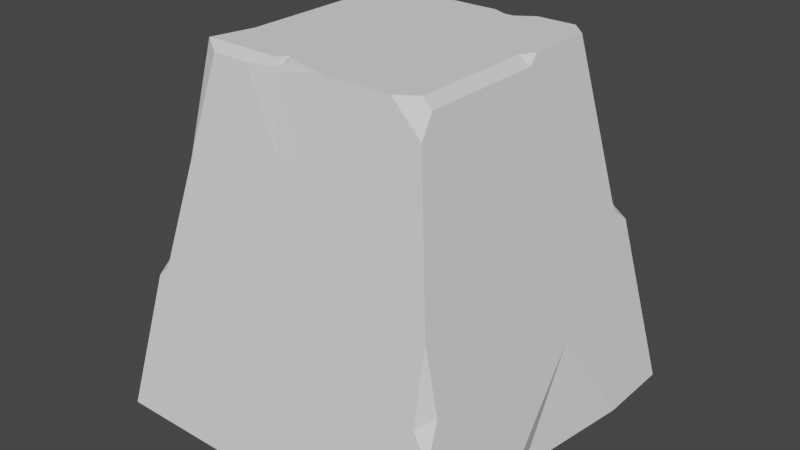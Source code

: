 # Source: broken_rock_1.blend  (saved by Blender 2.80.75; exported with 4.5.12 LTS)
import bpy
from mathutils import Matrix  # noqa: F401  (used for matrix-valued properties, if any)

bpy.ops.wm.read_factory_settings(use_empty=True)
scene = bpy.context.scene
scene.name = 'Scene'

# ---- collections
col_collection = bpy.data.collections.new('Collection'); scene.collection.children.link(col_collection)

# ---- world
world_world = bpy.data.worlds.new('World'); scene.world = world_world
world_world.use_nodes = True; world_world.node_tree.nodes.clear()
_N = world_world.node_tree.nodes; _L = world_world.node_tree.links
n0 = _N.new('ShaderNodeOutputWorld'); n0.name = 'World Output'; n0.location = (300, 300)
n1 = _N.new('ShaderNodeBackground'); n1.name = 'Background'; n1.location = (10, 300)
n1.inputs[0].default_value = (0.05088, 0.05088, 0.05088, 1.0)
_L.new(n1.outputs[0], n0.inputs[0])
n0.is_active_output = True
world_world.color = (0.05088, 0.05088, 0.05088)
world_world.use_sun_shadow = False
world_world.sun_shadow_jitter_overblur = 0.0

# ---- meshes
me_cube_001 = bpy.data.meshes.new('Cube.001')
me_cube_001.from_pydata([(-1.0, -1.0, -1.0), (1.0, 1.0, -1.0), (-0.7763, 0.7763, 0.2551), (-0.05779, 1.0, -1.0), (-1.0, -0.3534, -1.0), (0.08355, -0.2773, -1.0), (-0.6436, -0.601, 1.0), (0.8153, -0.8153, 0.03648), (0.8028, 0.0149, 0.1067), (0.84, 0.011, -0.1023), (0.6436, 0.5526, 1.0), (0.5526, 0.6436, 1.0), (0.8107, 0.7198, 0.06205), (0.8249, 0.8249, -0.01725), (-0.106, 0.7656, 0.2352), (-0.1691, 0.7723, 0.1974), (0.7083, 0.7992, 0.1266), (0.7495, 0.7767, 0.07403), (0.1972, 0.6508, 0.9545), (-0.1387, -0.1875, 1.0), (-0.2774, -0.2428, 1.0), (-0.2022, -0.2647, 1.0), (0.1281, 0.5777, 1.0), (0.1972, 0.6508, 0.9545), (0.1972, 0.6508, 0.9545), (0.2394, 0.5777, 1.0), (0.3379, 0.6436, 1.0), (-0.1525, -0.6344, 0.972), (-0.1682, -0.5507, 1.0), (-0.1957, -0.601, 1.0), (-0.7763, 0.7763, 0.2551), (-0.8474, -0.1671, -0.1438), (-0.8337, -0.1675, -0.06708), (-0.7697, -0.207, 0.2925), (-0.7939, -0.05947, 0.1565), (-0.8418, -0.1948, -0.1125), (-0.8621, -0.8621, -0.2259), (-0.8054, -0.8525, -0.1721), (-0.8373, -0.3176, -0.0868), (-0.8232, -0.3875, -0.007717), (-0.6436, -0.601, 1.0), (-0.5571, -0.6511, 0.9581), (-0.8395, -0.7455, -0.09918), (-0.8385, -0.7485, -0.1012), (-0.8054, -0.8525, -0.1721), (-0.7786, -0.8307, -0.04988), (-0.8621, -0.8621, -0.2259), (-0.84, -0.7487, -0.1024), (0.8504, -0.6793, -0.1607), (0.4722, -0.8382, -0.09214), (0.8153, -0.8153, 0.03648), (0.8153, -0.8153, 0.03648), (0.8301, -0.758, -0.04661), (0.8153, -0.8153, 0.03648), (0.8786, -0.8064, -0.3185), (0.8149, -0.887, -0.3661), (0.9113, -0.9113, -0.5022), (0.5955, 0.1054, 1.0), (0.652, 0.1188, 0.9526), (0.6436, 0.1727, 1.0), (0.652, -0.5818, 0.9526), (0.6709, -0.6709, 0.8466), (0.4878, -0.6436, 1.0), (0.5955, -0.5734, 1.0), (-0.6493, 0.6493, 0.9679), (0.1673, 0.6487, 0.9678), (0.1113, 0.611, 1.0), (-0.5869, -0.3663, 1.0), (-0.6493, 0.6493, 0.9679), (-0.5869, 0.611, 1.0), (-0.5869, -0.3663, 1.0), (-0.5869, -0.3663, 1.0), (-0.6436, -0.601, 1.0), (-0.6139, -0.3541, 0.9301), (-0.7268, -0.2689, 0.5332), (-0.6782, -0.4003, 0.8059), (-0.6525, -0.1142, 0.9502), (-0.6038, -0.3332, 0.9865), (-0.1476, -0.6511, 0.9581), (-0.1525, -0.6344, 0.972), (-0.1234, -0.6104, 0.9921), (-0.1342, -0.5811, 1.0), (0.1302, -0.6436, 1.0), (0.02496, -0.6451, 0.9916), (-0.1049, -0.8447, -0.1283), (0.01858, -0.8746, -0.2965), (-0.3523, -0.6511, 0.9581), (-0.1525, -0.6344, 0.972), (0.4219, -0.8388, -0.0953), (0.1756, -0.8415, -0.1107), (0.2031, -0.8519, -0.169), (-0.1524, -0.6345, 0.9719), (-0.1125, -0.7195, 0.5741), (-0.1524, -0.6345, 0.9719), (-0.3522, -0.6511, 0.9581), (-0.1524, -0.6345, 0.9719), (0.05995, -0.7195, 0.5741), (-0.1476, -0.6511, 0.9581), (-1.0, 0.8227, -1.0), (-0.8227, 1.0, -1.0), (-0.811, 0.6336, 0.06081), (-0.8441, 0.6668, -0.1254), (-0.7337, 0.7735, -0.1171), (-0.6644, 0.8405, -0.112), (-0.7681, 0.7781, 0.2449), (-0.7888, 0.7084, 0.1561), (0.84, 0.011, -0.1023), (0.8164, 0.3475, 0.03053), (0.8073, -0.2265, -1.0), (0.8967, -0.1256, -1.0), (0.8967, -0.3149, -1.0), (0.9819, -0.3685, -0.8983), (1.0, -0.5203, -1.0), (0.9935, -0.9935, -0.9637), (1.0, -0.9632, -1.0), (-0.2672, -0.9632, -1.0), (-0.2703, -0.9935, -0.9637), (-0.3229, -1.0, -1.0), (0.8967, -0.1256, -1.0), (0.8985, 0.1881, -0.4303), (0.9819, -0.3685, -0.8983), (1.0, 0.5697, -1.0), (0.8967, -0.1256, -1.0), (-0.1174, 0.7773, 0.1692), (-0.12, 0.7858, 0.1233), (-0.1371, 0.7783, 0.1634), (0.7653, 0.8024, 0.04482), (0.6759, 0.8166, 0.0183), (0.7653, 0.8024, 0.04482), (0.8248, 0.8249, -0.01722), (0.7653, 0.8024, 0.04482), (0.6286, 0.807, 0.07096), (0.7103, 0.7998, 0.1236)], [], [(99, 103, 104, 30, 2, 15, 125, 124, 3), (10, 11, 26, 25, 19, 57, 59), (117, 116, 85, 84, 37, 36, 0), (4, 31, 100, 101, 98), (38, 39, 33, 32, 35), (38, 36, 46, 47, 42, 39), (30, 34, 33, 74, 76, 68, 64, 2), (115, 5, 108, 110, 112, 114), (44, 46, 36, 37), (20, 22, 66, 69, 67), (59, 58, 8, 9, 106, 107, 12, 10), (45, 44, 37, 84, 86, 41), (10, 12, 17, 16, 11), (0, 36, 38, 35, 31, 4), (129, 128, 126, 17, 12, 13), (126, 130, 132, 16, 17), (14, 123, 125, 15), (16, 14, 18, 24, 26, 11), (22, 20, 19, 25), (19, 20, 21), (22, 23, 65, 66), (23, 24, 18), (24, 25, 26), (22, 25, 24, 23), (29, 28, 21, 20, 67, 71, 72, 6), (27, 28, 29), (27, 87, 91, 95, 97, 78, 79), (65, 23, 18, 14, 15, 2, 64), (98, 99, 3, 5, 4), (32, 33, 34), (32, 31, 35), (112, 111, 106, 9, 48, 54, 56, 113, 114), (40, 42, 43, 45, 41), (27, 29, 6, 40, 41, 86, 87), (43, 44, 45), (46, 44, 43, 47), (43, 42, 47), (49, 55, 51, 50), (51, 53, 7, 50), (8, 7, 53, 52, 48, 9), (51, 52, 53), (54, 55, 56), (51, 55, 54, 52), (52, 54, 48), (57, 58, 59), (7, 8, 58, 60, 61), (62, 61, 60, 63), (57, 63, 60, 58), (68, 69, 66, 65, 64), (67, 69, 68, 76, 77, 70), (67, 70, 71), (73, 75, 72, 71, 70), (72, 75, 74, 33, 39, 42, 40, 6), (73, 74, 75), (76, 74, 73, 77), (73, 70, 77), (80, 81, 28, 27, 79), (57, 19, 21, 28, 81, 82, 62, 63), (82, 81, 80, 83), (78, 83, 80, 79), (86, 94, 93, 91, 87), (82, 83, 78, 97, 96, 88, 49, 50, 7, 61, 62), (4, 5, 115, 117, 0), (88, 89, 90), (88, 96, 92, 89), (89, 92, 94, 86, 84), (90, 89, 84, 85), (92, 93, 94), (95, 96, 97), (92, 96, 95, 93), (93, 95, 91), (32, 34, 30, 104, 105, 100, 31), (98, 101, 102, 103, 99), (132, 131, 123, 14, 16), (104, 103, 102, 105), (100, 105, 102, 101), (1, 13, 12, 107, 119, 121), (5, 3, 1, 121, 122, 109, 108), (118, 120, 111, 110, 109), (110, 111, 112), (106, 111, 120, 119, 107), (109, 110, 108), (115, 116, 117), (115, 114, 113, 116), (113, 56, 55, 49, 88, 90, 85, 116), (118, 119, 120), (121, 119, 118, 122), (118, 109, 122), (123, 124, 125), (127, 124, 123, 131), (3, 124, 127, 129, 13, 1), (127, 128, 129), (130, 131, 132), (127, 131, 130, 128), (128, 130, 126)])
_uv = me_cube_001.uv_layers.new(name='UVMap')
_uv.uv.foreach_set('vector', [0.375, 0.2722, 0.4857, 0.2755, 0.5306, 0.2515, 0.5319, 0.25, 0.5319, 0.25, 0.523, 0.3457, 0.5188, 0.3509, 0.5138, 0.3537, 0.375, 0.3678, 0.625, 0.5177, 0.6427, 0.5, 0.6844, 0.5, 0.7035, 0.5128, 0.7769, 0.6614, 0.6343, 0.6045, 0.625, 0.5915, 0.375, 0.9154, 0.3795, 0.9086, 0.4629, 0.8698, 0.484, 0.8891, 0.4785, 0.993, 0.4718, 1.0, 0.375, 1.0, 0.375, 0.08083, 0.482, 0.1057, 0.5076, 0.2248, 0.4843, 0.2253, 0.375, 0.2278, 0.4892, 0.08151, 0.499, 0.07032, 0.5366, 0.09278, 0.4916, 0.1031, 0.4859, 0.0997, 0.4892, 0.08225, 0.4718, 0.0, 0.4718, 0.0, 0.4872, 0.01475, 0.4876, 0.01517, 0.499, 0.07032, 0.5319, 0.25, 0.5196, 0.119, 0.5366, 0.09278, 0.5667, 0.07804, 0.6188, 0.103, 0.621, 0.25, 0.621, 0.25, 0.5319, 0.25, 0.2166, 0.7454, 0.2604, 0.6597, 0.3509, 0.6533, 0.3621, 0.6644, 0.375, 0.69, 0.375, 0.7454, 0.4785, 0.993, 0.4781, 1.0, 0.4781, 1.0, 0.4785, 0.993, 0.8039, 0.6722, 0.7251, 0.5128, 0.7284, 0.5063, 0.864, 0.5063, 0.864, 0.6961, 0.625, 0.5915, 0.6191, 0.6018, 0.5133, 0.6205, 0.4872, 0.6234, 0.4872, 0.6234, 0.5038, 0.5703, 0.5078, 0.5136, 0.625, 0.5177, 0.4938, 0.9918, 0.4785, 0.993, 0.4785, 0.993, 0.484, 0.8891, 0.6198, 0.9429, 0.6198, 0.982, 0.625, 0.5177, 0.5078, 0.5136, 0.5093, 0.4953, 0.5158, 0.4852, 0.625, 0.4823, 0.375, 0.0, 0.4718, 0.0, 0.4892, 0.08225, 0.4859, 0.1013, 0.482, 0.1057, 0.375, 0.08083, 0.4978, 0.5, 0.5058, 0.4922, 0.5058, 0.4922, 0.5099, 0.4906, 0.5097, 0.5005, 0.4978, 0.5, 0.5051, 0.4912, 0.5051, 0.4912, 0.5101, 0.4835, 0.5103, 0.4832, 0.508, 0.4878, 0.5277, 0.3562, 0.5195, 0.3533, 0.5188, 0.3502, 0.523, 0.3457, 0.5158, 0.4852, 0.5277, 0.3562, 0.6192, 0.4134, 0.6192, 0.4134, 0.625, 0.4406, 0.625, 0.4823, 0.7251, 0.5128, 0.8039, 0.6722, 0.7769, 0.6614, 0.7035, 0.5128, 0.7769, 0.6614, 0.8039, 0.6722, 0.7893, 0.6764, 0.7251, 0.5128, 0.7117, 0.5, 0.7145, 0.5015, 0.7232, 0.5089, 0.6192, 0.4134, 0.6192, 0.4134, 0.6192, 0.4134, 0.6192, 0.4134, 0.625, 0.4139, 0.625, 0.417, 0.7251, 0.5128, 0.7035, 0.5128, 0.7117, 0.5, 0.7117, 0.5, 0.788, 0.7417, 0.7827, 0.732, 0.7893, 0.6764, 0.8039, 0.6722, 0.864, 0.6961, 0.864, 0.6961, 0.875, 0.7417, 0.875, 0.7417, 0.7796, 0.7472, 0.7857, 0.7359, 0.788, 0.7417, 0.7796, 0.7472, 0.7796, 0.7473, 0.7796, 0.7473, 0.7796, 0.7473, 0.7787, 0.75, 0.7787, 0.75, 0.7796, 0.7472, 0.6209, 0.4076, 0.6192, 0.4134, 0.6192, 0.4134, 0.5277, 0.3562, 0.523, 0.3457, 0.5319, 0.25, 0.621, 0.25, 0.125, 0.5222, 0.1472, 0.5, 0.2428, 0.5, 0.2604, 0.6597, 0.125, 0.6692, 0.4916, 0.1031, 0.5366, 0.09608, 0.5196, 0.119, 0.4916, 0.1031, 0.482, 0.1035, 0.4859, 0.0997, 0.375, 0.69, 0.3877, 0.6707, 0.4872, 0.6208, 0.4872, 0.6208, 0.4799, 0.724, 0.4602, 0.739, 0.4372, 0.75, 0.3795, 0.75, 0.375, 0.7454, 0.625, 0.008274, 0.4876, 0.01517, 0.4875, 0.01475, 0.4991, 0.0, 0.6198, 0.0, 0.7808, 0.7472, 0.788, 0.7417, 0.875, 0.7417, 0.875, 0.7417, 0.8574, 0.75, 0.8189, 0.75, 0.7808, 0.7473, 0.4875, 0.01475, 0.4845, 0.0, 0.4991, 0.0, 0.4781, 1.0, 0.4785, 0.993, 0.4785, 0.993, 0.4785, 0.993, 0.4893, 0.9998, 0.4896, 1.0, 0.4893, 0.9998, 0.4885, 0.8036, 0.4542, 0.7606, 0.5046, 0.7483, 0.5046, 0.7483, 0.5046, 0.7483, 0.5046, 0.7483, 0.5046, 0.7483, 0.5046, 0.7483, 0.5133, 0.6205, 0.5046, 0.75, 0.5046, 0.75, 0.4942, 0.739, 0.4799, 0.724, 0.4872, 0.6208, 0.5046, 0.7483, 0.4957, 0.7482, 0.5046, 0.75, 0.4602, 0.7403, 0.4558, 0.7518, 0.4372, 0.75, 0.5046, 0.7483, 0.4542, 0.7606, 0.4602, 0.7403, 0.4942, 0.738, 0.4942, 0.738, 0.4602, 0.7403, 0.4799, 0.724, 0.6343, 0.6045, 0.6234, 0.6019, 0.625, 0.5915, 0.5046, 0.75, 0.5133, 0.6205, 0.6191, 0.6018, 0.6191, 0.7365, 0.6058, 0.75, 0.625, 0.7803, 0.6058, 0.75, 0.6197, 0.751, 0.625, 0.7593, 0.6343, 0.6045, 0.6343, 0.7364, 0.6191, 0.7365, 0.6191, 0.6018, 0.875, 0.5, 0.864, 0.5063, 0.7284, 0.5063, 0.7316, 0.5, 0.875, 0.5, 0.864, 0.6961, 0.864, 0.5063, 0.875, 0.5063, 0.875, 0.6491, 0.8668, 0.69, 0.864, 0.6961, 0.864, 0.6961, 0.864, 0.6961, 0.864, 0.6961, 0.6131, 0.05214, 0.6007, 0.04944, 0.625, 0.008274, 0.6207, 0.04731, 0.6207, 0.04731, 0.625, 0.008274, 0.6007, 0.04944, 0.5667, 0.07804, 0.5366, 0.09278, 0.499, 0.07032, 0.4876, 0.01517, 0.625, 0.008274, 0.625, 0.008274, 0.6131, 0.05214, 0.5909, 0.06618, 0.6007, 0.04944, 0.6188, 0.103, 0.5667, 0.07804, 0.6127, 0.07661, 0.6184, 0.07936, 0.6131, 0.05214, 0.6207, 0.04731, 0.6191, 0.0492, 0.774, 0.7433, 0.7761, 0.7379, 0.7827, 0.732, 0.7796, 0.7472, 0.7796, 0.7472, 0.6343, 0.6045, 0.7769, 0.6614, 0.7893, 0.6764, 0.7827, 0.732, 0.7761, 0.7379, 0.7247, 0.75, 0.6553, 0.75, 0.6343, 0.7364, 0.7247, 0.75, 0.7761, 0.7379, 0.7717, 0.7417, 0.7446, 0.7481, 0.6198, 0.9038, 0.6239, 0.8702, 0.6227, 0.8969, 0.6215, 0.9016, 0.8189, 0.75, 0.8189, 0.75, 0.7808, 0.7473, 0.7808, 0.7473, 0.7808, 0.7473, 0.625, 0.8497, 0.6239, 0.8702, 0.6198, 0.9038, 0.6198, 0.9038, 0.5718, 0.87, 0.4881, 0.8111, 0.4885, 0.8036, 0.5046, 0.75, 0.5046, 0.75, 0.6058, 0.75, 0.625, 0.7803, 0.125, 0.6692, 0.2604, 0.6597, 0.2166, 0.7454, 0.2096, 0.75, 0.125, 0.75, 0.4881, 0.8111, 0.4917, 0.8319, 0.4871, 0.8293, 0.4881, 0.8111, 0.5718, 0.87, 0.5718, 0.8991, 0.4862, 0.8476, 0.4862, 0.8476, 0.5718, 0.8991, 0.6198, 0.9429, 0.6198, 0.9429, 0.484, 0.8891, 0.4789, 0.8431, 0.4862, 0.8491, 0.484, 0.8942, 0.4629, 0.8698, 0.5718, 0.8991, 0.6198, 0.9047, 0.6198, 0.9279, 0.7796, 0.7473, 0.7787, 0.75, 0.7787, 0.75, 0.5718, 0.8991, 0.5718, 0.87, 0.6198, 0.9047, 0.6198, 0.9047, 0.7808, 0.7473, 0.7808, 0.7473, 0.7808, 0.7473, 0.4916, 0.1047, 0.5196, 0.119, 0.5319, 0.25, 0.5308, 0.25, 0.5196, 0.2379, 0.5076, 0.2248, 0.482, 0.1057, 0.375, 0.2278, 0.4843, 0.2253, 0.4852, 0.2562, 0.4857, 0.2755, 0.375, 0.2722, 0.5154, 0.4855, 0.5086, 0.471, 0.5195, 0.3542, 0.5277, 0.3562, 0.5158, 0.4852, 0.5306, 0.2515, 0.4857, 0.2755, 0.4887, 0.2739, 0.5226, 0.2558, 0.5076, 0.2248, 0.5196, 0.2379, 0.5108, 0.24, 0.5076, 0.2248, 0.375, 0.5, 0.4978, 0.5, 0.5078, 0.5136, 0.5038, 0.5703, 0.4462, 0.5952, 0.375, 0.5538, 0.2604, 0.6597, 0.2428, 0.5, 0.375, 0.5, 0.375, 0.5538, 0.3621, 0.6407, 0.3621, 0.6407, 0.3509, 0.6533, 0.3621, 0.6407, 0.3877, 0.6707, 0.3877, 0.6707, 0.3621, 0.6654, 0.3621, 0.6407, 0.3621, 0.6654, 0.3727, 0.6729, 0.375, 0.69, 0.4872, 0.6208, 0.3877, 0.6707, 0.3877, 0.6707, 0.4462, 0.5952, 0.5038, 0.5703, 0.3621, 0.6407, 0.3621, 0.6654, 0.3509, 0.6533, 0.2166, 0.7454, 0.2162, 0.75, 0.2142, 0.75, 0.2166, 0.7454, 0.375, 0.7454, 0.3742, 0.75, 0.2162, 0.75, 0.3795, 0.75, 0.4372, 0.75, 0.4542, 0.7606, 0.4885, 0.8036, 0.4881, 0.8111, 0.4789, 0.8431, 0.4629, 0.8698, 0.3795, 0.9086, 0.3621, 0.6407, 0.3877, 0.6206, 0.3877, 0.6707, 0.375, 0.5538, 0.4462, 0.5952, 0.3772, 0.6406, 0.3772, 0.6406, 0.3772, 0.6406, 0.3772, 0.6406, 0.3772, 0.6406, 0.5195, 0.3542, 0.5138, 0.3535, 0.5188, 0.3509, 0.5021, 0.4773, 0.5138, 0.3537, 0.5195, 0.3542, 0.5086, 0.471, 0.375, 0.3678, 0.5138, 0.3537, 0.5021, 0.4773, 0.4978, 0.5, 0.4978, 0.5, 0.375, 0.5, 0.5021, 0.4773, 0.5058, 0.4922, 0.4978, 0.5, 0.5051, 0.4912, 0.5101, 0.4835, 0.5101, 0.4835, 0.5021, 0.4773, 0.5086, 0.471, 0.5037, 0.4914, 0.5037, 0.4914, 0.5037, 0.4914, 0.5037, 0.4914, 0.5037, 0.4914])
me_cube_001.use_remesh_preserve_volume = False
me_cube_001.use_remesh_preserve_attributes = False
me_cube_001.use_mirror_vertex_groups = False
me_cube_001.update()

# ---- objects
ob_cube = bpy.data.objects.new('Cube', me_cube_001)

# ---- transforms, parenting, visibility, modifiers, constraints
ob_cube.location = (0.0, 0.0, 0.0)
ob_cube.scale = (1.442, 1.442, 1.442)
ob_cube.lineart.crease_threshold = 0.0

# ---- collection membership
col_collection.objects.link(ob_cube)

# ---- scene / render settings (as saved in the file)
scene.frame_start = 1; scene.frame_end = 250; scene.frame_set(1)
scene.render.engine = 'BLENDER_EEVEE_NEXT'
scene.cycles.use_denoising = False
scene.cycles.samples = 128
scene.cycles.sampling_pattern = 'TABULATED_SOBOL'
scene.cycles.use_adaptive_sampling = False
scene.cycles.use_light_tree = False
scene.view_settings.view_transform = 'Filmic'
bpy.context.view_layer.update()

# ---- added for rendering (the .blend has no active camera and no usable light): camera, sun
cam_auto = bpy.data.cameras.new('AutoCamera')
cam_auto.lens = 50.0
cam_auto.sensor_width = 36.0
cam_auto.clip_end = 1000.0
ob_auto_camera = bpy.data.objects.new('AutoCamera', cam_auto)
scene.collection.objects.link(ob_auto_camera)
ob_auto_camera.location = (4.62102, -5.54523, 3.69682)
ob_auto_camera.rotation_euler = (1.09748, -7.21219e-08, 0.694738)
scene.camera = ob_auto_camera
light_auto_sun = bpy.data.lights.new('AutoSun', 'SUN')
light_auto_sun.energy = 3.0
light_auto_sun.angle = 0.0523599
ob_auto_sun = bpy.data.objects.new('AutoSun', light_auto_sun)
scene.collection.objects.link(ob_auto_sun)
ob_auto_sun.rotation_euler = (0.872665, 0.174533, 0.523599)
bpy.context.view_layer.update()
